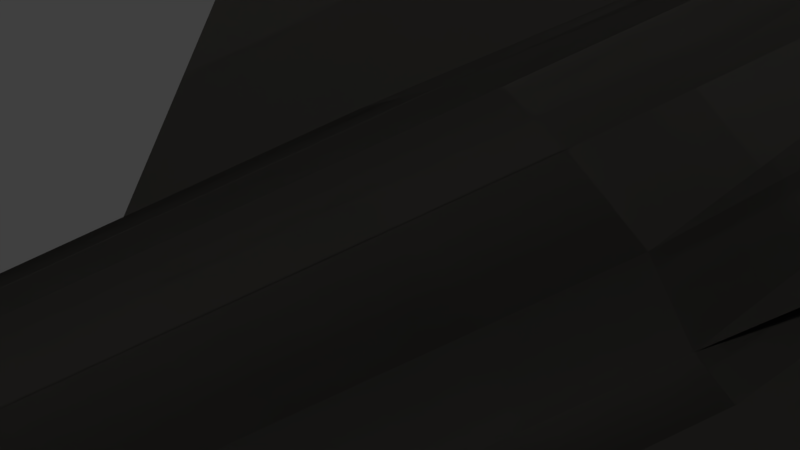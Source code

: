 # Source: SR-71.blend  (saved by Blender 2.80.39; exported with 4.5.12 LTS)
import bpy
from mathutils import Matrix  # noqa: F401  (used for matrix-valued properties, if any)

bpy.ops.wm.read_factory_settings(use_empty=True)
scene = bpy.context.scene
scene.name = 'Scene'

# ---- collections
col_collection_1 = bpy.data.collections.new('Collection 1'); scene.collection.children.link(col_collection_1)
col_collection_11 = bpy.data.collections.new('Collection 11'); scene.collection.children.link(col_collection_11)
col_collection_20 = bpy.data.collections.new('Collection 20'); scene.collection.children.link(col_collection_20)

# ---- materials (node trees are filled in below, after node groups)
mat_material_001 = bpy.data.materials.new('Material.001')
mat_material_001.alpha_threshold = 0.0
mat_material_001.use_transparent_shadow = False
mat_material_001.diffuse_color = (1.0, 1.0, 1.0, 1.0)
mat_material_001.roughness = 0.5
mat_material_001.specular_intensity = 0.0
mat_black = bpy.data.materials.new('Black')
mat_black.alpha_threshold = 0.0
mat_black.use_transparent_shadow = False
mat_black.diffuse_color = (0.07324, 0.07324, 0.07324, 1.0)
mat_black.roughness = 0.5
mat_black.specular_intensity = 0.0
mat_window = bpy.data.materials.new('window')
mat_window.alpha_threshold = 0.0
mat_window.use_transparent_shadow = False
mat_window.diffuse_color = (0.518, 0.9599, 1.0, 1.0)
mat_window.roughness = 0.5
mat_engine = bpy.data.materials.new('engine')
mat_engine.alpha_threshold = 0.0
mat_engine.use_transparent_shadow = False
mat_engine.diffuse_color = (0.5489, 0.1185, 0.0, 1.0)
mat_engine.roughness = 0.5
mat_exaust = bpy.data.materials.new('exaust')
mat_exaust.alpha_threshold = 0.0
mat_exaust.use_transparent_shadow = False
mat_exaust.diffuse_color = (1.0, 0.2239, 0.03311, 1.0)
mat_exaust.specular_color = (1.0, 0.0, 0.0)
mat_exaust.roughness = 0.5
mat_exaust.specular_intensity = 1.0

# ---- material node trees

# ---- world
world_world = bpy.data.worlds.new('World'); scene.world = world_world
world_world.color = (0.05088, 0.05088, 0.05088)
world_world.use_sun_shadow = False
world_world.sun_shadow_jitter_overblur = 0.0
world_world.cycles.sampling_method = 'MANUAL'

# ---- cameras
cam_camera = bpy.data.cameras.new('Camera')
cam_camera.type = 'ORTHO'
cam_camera.clip_end = 100.0
cam_camera.lens = 35.0
cam_camera.sensor_width = 32.0
cam_camera.sensor_height = 18.0
cam_camera.ortho_scale = 1.104
cam_camera.shift_x = -0.292
cam_camera.shift_y = 0.084
cam_camera.dof.focus_distance = 0.0
cam_camera.dof.aperture_fstop = 128.0

# ---- lights
light_lamp = bpy.data.lights.new('Lamp', 'SUN')
light_lamp.color = (0.9699, 0.905, 0.7982)
light_lamp.transmission_factor = 0.0
light_lamp.cutoff_distance = 30.0
light_lamp.angle = 0.1993
light_lamp.energy = 0.58
light_lamp.shadow_buffer_clip_start = 1.001
light_lamp.shadow_soft_size = 0.1
light_lamp.shadow_cascade_max_distance = 1000.0

# ---- meshes
me_plane_001 = bpy.data.meshes.new('Plane.001')
me_plane_001.from_pydata([(21.06, 9.089, -5.023), (24.42, 9.089, -7.176), (12.0, -87.09, 3.381), (24.42, -87.09, -7.176), (12.79, -87.09, -10.75), (5.29, 9.089, 7.39), (15.72, 9.089, -1.711), (21.06, -87.09, -5.023), (15.72, -87.09, -1.711), (12.79, 9.089, -10.75), (12.0, 9.089, 3.381), (5.29, -87.09, 7.39), (11.61, 57.38, -5.023), (22.07, 57.38, -7.176), (4.268, 57.38, 7.39), (15.76, 57.38, -3.13), (15.66, 57.38, -10.75), (7.966, 57.38, 3.381), (8.899, 91.01, -5.023), (18.92, 91.01, -7.176), (3.647, 91.01, 7.39), (13.76, 91.01, -3.11), (14.04, 91.01, -10.75), (6.458, 91.01, 3.381), (8.899, 167.5, -5.023), (18.92, 167.5, -7.176), (3.647, 167.5, 5.816), (13.76, 167.5, -3.11), (14.04, 167.5, -10.75), (6.458, 167.5, 3.381), (5.29, -94.88, 8.838), (5.29, -130.6, 7.404), (7.105, -139.9, 1.779), (13.59, -139.9, -4.681), (18.2, -139.9, -7.032), (11.78, -139.9, -11.1), (18.07, -139.9, -8.56), (9.831, -139.9, -2.11), (-11.42, -14.95, -3.83), (-9.684, -14.87, -3.83), (-49.83, 39.02, -4.357), (-49.83, 190.4, -4.981), (-11.42, -11.21, -7.415), (-9.684, -11.14, -7.415), (-49.83, 42.75, -7.942), (-49.83, 194.1, -8.566), (-64.67, 97.84, 8.626), (-56.35, 36.05, 1.772), (-69.09, 99.19, 1.086), (-51.38, 36.37, -0.01063), (-67.55, 100.7, -7.489), (-48.73, 37.18, -4.523), (-60.78, 101.7, -13.09), (-49.65, 38.1, -9.655), (-51.93, 101.7, -13.09), (-53.71, 38.7, -13.0), (-45.16, 100.7, -7.489), (-59.0, 38.7, -13.0), (-43.62, 99.19, 1.086), (-63.06, 38.1, -9.655), (-48.04, 97.84, 8.626), (-63.98, 37.18, -4.523), (-56.35, 97.31, 11.6), (-61.33, 36.37, -0.01063), (-64.67, 175.7, 11.62), (-69.09, 175.8, 3.964), (-67.55, 176.0, -4.746), (-60.78, 176.1, -10.43), (-51.93, 176.1, -10.43), (-45.16, 176.0, -4.746), (-43.62, 175.8, 3.964), (-48.04, 175.7, 11.62), (-56.35, 175.6, 14.65), (-62.63, 190.2, 9.191), (-65.96, 190.3, 3.413), (-64.8, 190.5, -3.158), (-59.69, 190.5, -7.447), (-53.02, 190.5, -7.447), (-47.91, 190.5, -3.158), (-46.75, 190.3, 3.413), (-50.08, 190.2, 9.191), (-56.35, 190.2, 11.47), (-48.61, 163.2, 3.084), (-49.54, 163.3, -2.214), (-56.7, 39.19, 1.472), (-53.66, 163.4, -5.672), (-50.85, 39.87, -1.837), (-59.05, 163.4, -5.672), (-50.85, 41.23, -8.456), (-63.17, 163.3, -2.214), (-56.7, 41.9, -11.77), (-53.74, 17.62, -6.421), (-62.55, 41.23, -8.456), (-64.1, 163.2, 3.084), (-62.55, 39.87, -1.837), (-61.41, 163.1, 7.744), (-51.3, 163.1, 7.744), (-56.35, 163.1, 9.584), (-61.93, 174.4, -4.981), (-61.93, 178.2, -8.566), (-72.06, 184.7, -4.981), (-72.06, 188.5, -8.566), (-107.3, 173.0, -4.981), (-107.3, 176.8, -8.566), (-78.83, 110.1, -4.981), (-80.53, 108.4, -8.566), (-61.05, 43.14, -4.981), (-63.26, 41.13, -8.566), (-59.15, 138.5, 11.37), (-59.15, 188.2, 14.72), (-50.15, 167.4, 45.4), (-50.15, 189.4, 44.88), (-56.66, 130.5, 11.37), (-56.66, 188.2, 14.72), (-49.35, 159.4, 45.4), (-49.35, 189.4, 44.88), (-59.15, 195.6, 18.76), (-56.66, 195.6, 18.76), (-21.06, 9.089, -5.023), (-24.42, 9.089, -7.176), (-12.0, -87.09, 3.381), (-24.42, -87.09, -7.176), (-12.79, -87.09, -10.75), (-5.29, 9.089, 7.39), (-15.72, 9.089, -1.711), (-21.06, -87.09, -5.023), (-15.72, -87.09, -1.711), (-12.79, 9.089, -10.75), (-12.0, 9.089, 3.381), (-5.29, -87.09, 7.39), (-11.61, 57.38, -5.023), (-22.07, 57.38, -7.176), (-4.268, 57.38, 7.39), (-15.76, 57.38, -3.13), (-15.66, 57.38, -10.75), (-7.966, 57.38, 3.381), (-8.899, 91.01, -5.023), (-18.92, 91.01, -7.176), (-3.647, 91.01, 7.39), (-13.76, 91.01, -3.11), (-14.04, 91.01, -10.75), (-6.458, 91.01, 3.381), (-8.899, 167.5, -5.023), (-18.92, 167.5, -7.176), (-3.647, 167.5, 5.816), (-13.76, 167.5, -3.11), (-14.04, 167.5, -10.75), (-6.458, 167.5, 3.381), (-5.29, -94.88, 8.838), (-5.29, -130.6, 7.404), (-7.105, -139.9, 1.779), (-13.59, -139.9, -4.681), (-18.2, -139.9, -7.032), (-11.78, -139.9, -11.1), (-18.07, -139.9, -8.56), (-9.831, -139.9, -2.11), (11.42, -14.95, -3.83), (9.684, -14.87, -3.83), (49.83, 39.02, -4.357), (49.83, 190.4, -4.981), (11.42, -11.21, -7.415), (9.684, -11.14, -7.415), (49.83, 42.75, -7.942), (49.83, 194.1, -8.566), (64.67, 97.84, 8.626), (56.35, 36.05, 1.772), (69.09, 99.19, 1.086), (51.38, 36.37, -0.01063), (67.55, 100.7, -7.489), (48.73, 37.18, -4.523), (60.78, 101.7, -13.09), (49.65, 38.1, -9.655), (51.93, 101.7, -13.09), (53.71, 38.7, -13.0), (45.16, 100.7, -7.489), (59.0, 38.7, -13.0), (43.62, 99.19, 1.086), (63.06, 38.1, -9.655), (48.04, 97.84, 8.626), (63.98, 37.18, -4.523), (56.35, 97.31, 11.6), (61.33, 36.37, -0.01063), (64.67, 175.7, 11.62), (69.09, 175.8, 3.964), (67.55, 176.0, -4.746), (60.78, 176.1, -10.43), (51.93, 176.1, -10.43), (45.16, 176.0, -4.746), (43.62, 175.8, 3.964), (48.04, 175.7, 11.62), (56.35, 175.6, 14.65), (62.63, 190.2, 9.191), (65.96, 190.3, 3.413), (64.8, 190.5, -3.158), (59.69, 190.5, -7.447), (53.02, 190.5, -7.447), (47.91, 190.5, -3.158), (46.75, 190.3, 3.413), (50.08, 190.2, 9.191), (56.35, 190.2, 11.47), (48.61, 163.2, 3.084), (49.54, 163.3, -2.214), (56.7, 39.19, 1.472), (53.66, 163.4, -5.672), (50.85, 39.87, -1.837), (59.05, 163.4, -5.672), (50.85, 41.23, -8.456), (63.17, 163.3, -2.214), (56.7, 41.9, -11.77), (53.74, 17.62, -6.421), (62.55, 41.23, -8.456), (64.1, 163.2, 3.084), (62.55, 39.87, -1.837), (61.41, 163.1, 7.744), (51.3, 163.1, 7.744), (56.35, 163.1, 9.584), (61.93, 174.4, -4.981), (61.93, 178.2, -8.566), (72.06, 184.7, -4.981), (72.06, 188.5, -8.566), (107.3, 173.0, -4.981), (107.3, 176.8, -8.566), (78.83, 110.1, -4.981), (80.53, 108.4, -8.566), (61.05, 43.14, -4.981), (63.26, 41.13, -8.566), (59.15, 138.5, 11.37), (59.15, 188.2, 14.72), (50.15, 167.4, 45.4), (50.15, 189.4, 44.88), (56.66, 130.5, 11.37), (56.66, 188.2, 14.72), (49.35, 159.4, 45.4), (49.35, 189.4, 44.88), (59.15, 195.6, 18.76), (56.66, 195.6, 18.76), (-56.68, 237.9, 3.253), (-56.68, 179.6, 9.506), (-55.45, 237.9, 2.803), (-51.43, 179.6, 7.593), (-54.79, 237.9, 1.664), (-48.63, 179.6, 2.75), (-55.02, 237.9, 0.3681), (-49.6, 179.6, -2.758), (-56.02, 237.9, -0.4775), (-53.89, 179.6, -6.353), (-57.34, 237.9, -0.4775), (-59.48, 179.6, -6.353), (-58.35, 237.9, 0.3681), (-63.76, 179.6, -2.758), (-58.58, 237.9, 1.664), (-64.73, 179.6, 2.75), (-57.92, 237.9, 2.803), (-61.94, 179.6, 7.593), (-21.06, 9.089, -5.023), (-24.42, 9.089, -7.176), (-12.0, -87.09, 3.381), (-24.42, -87.09, -7.176), (-12.79, -87.09, -10.75), (-5.29, 9.089, 7.39), (-15.72, 9.089, -1.711), (-21.06, -87.09, -5.023), (-15.72, -87.09, -1.711), (-12.79, 9.089, -10.75), (-12.0, 9.089, 3.381), (-5.29, -87.09, 7.39), (-11.61, 57.38, -5.023), (-22.07, 57.38, -7.176), (-4.268, 57.38, 7.39), (-15.76, 57.38, -3.13), (-15.66, 57.38, -10.75), (-7.966, 57.38, 3.381), (-8.899, 91.01, -5.023), (-18.92, 91.01, -7.176), (-3.647, 91.01, 7.39), (-13.76, 91.01, -3.11), (-14.04, 91.01, -10.75), (-6.458, 91.01, 3.381), (-8.899, 167.5, -5.023), (-18.92, 167.5, -7.176), (-3.647, 167.5, 5.816), (-13.76, 167.5, -3.11), (-14.04, 167.5, -10.75), (-6.458, 167.5, 3.381), (-5.29, -94.88, 8.838), (-5.29, -130.6, 7.404), (-7.105, -139.9, 1.779), (-13.59, -139.9, -4.681), (-18.2, -139.9, -7.032), (-11.78, -139.9, -11.1), (-18.07, -139.9, -8.56), (-9.831, -139.9, -2.11), (11.42, -14.95, -3.83), (9.684, -14.87, -3.83), (49.83, 39.02, -4.357), (49.83, 190.4, -4.981), (11.42, -11.21, -7.415), (9.684, -11.14, -7.415), (49.83, 42.75, -7.942), (49.83, 194.1, -8.566), (64.67, 97.84, 8.626), (56.35, 36.05, 1.772), (69.09, 99.19, 1.086), (51.38, 36.37, -0.01063), (67.55, 100.7, -7.489), (48.73, 37.18, -4.523), (60.78, 101.7, -13.09), (49.65, 38.1, -9.655), (51.93, 101.7, -13.09), (53.71, 38.7, -13.0), (45.16, 100.7, -7.489), (59.0, 38.7, -13.0), (43.62, 99.19, 1.086), (63.06, 38.1, -9.655), (48.04, 97.84, 8.626), (63.98, 37.18, -4.523), (56.35, 97.31, 11.6), (61.33, 36.37, -0.01063), (64.67, 175.7, 11.62), (69.09, 175.8, 3.964), (67.55, 176.0, -4.746), (60.78, 176.1, -10.43), (51.93, 176.1, -10.43), (45.16, 176.0, -4.746), (43.62, 175.8, 3.964), (48.04, 175.7, 11.62), (56.35, 175.6, 14.65), (62.63, 190.2, 9.191), (65.96, 190.3, 3.413), (64.8, 190.5, -3.158), (59.69, 190.5, -7.447), (53.02, 190.5, -7.447), (47.91, 190.5, -3.158), (46.75, 190.3, 3.413), (50.08, 190.2, 9.191), (56.35, 190.2, 11.47), (48.61, 163.2, 3.084), (49.54, 163.3, -2.214), (56.7, 39.19, 1.472), (53.66, 163.4, -5.672), (50.85, 39.87, -1.837), (59.05, 163.4, -5.672), (50.85, 41.23, -8.456), (63.17, 163.3, -2.214), (56.7, 41.9, -11.77), (53.74, 17.62, -6.421), (62.55, 41.23, -8.456), (64.1, 163.2, 3.084), (62.55, 39.87, -1.837), (61.41, 163.1, 7.744), (51.3, 163.1, 7.744), (56.35, 163.1, 9.584), (61.93, 174.4, -4.981), (61.93, 178.2, -8.566), (72.06, 184.7, -4.981), (72.06, 188.5, -8.566), (107.3, 173.0, -4.981), (107.3, 176.8, -8.566), (78.83, 110.1, -4.981), (80.53, 108.4, -8.566), (61.05, 43.14, -4.981), (63.26, 41.13, -8.566), (59.15, 138.5, 11.37), (59.15, 188.2, 14.72), (50.15, 167.4, 45.4), (50.15, 189.4, 44.88), (56.66, 130.5, 11.37), (56.66, 188.2, 14.72), (49.35, 159.4, 45.4), (49.35, 189.4, 44.88), (59.15, 195.6, 18.76), (56.66, 195.6, 18.76), (21.06, 9.089, -5.023), (24.42, 9.089, -7.176), (12.0, -87.09, 3.381), (24.42, -87.09, -7.176), (12.79, -87.09, -10.75), (5.29, 9.089, 7.39), (15.72, 9.089, -1.711), (21.06, -87.09, -5.023), (15.72, -87.09, -1.711), (12.79, 9.089, -10.75), (12.0, 9.089, 3.381), (5.29, -87.09, 7.39), (11.61, 57.38, -5.023), (22.07, 57.38, -7.176), (4.268, 57.38, 7.39), (15.76, 57.38, -3.13), (15.66, 57.38, -10.75), (7.966, 57.38, 3.381), (8.899, 91.01, -5.023), (18.92, 91.01, -7.176), (3.647, 91.01, 7.39), (13.76, 91.01, -3.11), (14.04, 91.01, -10.75), (6.458, 91.01, 3.381), (8.899, 167.5, -5.023), (18.92, 167.5, -7.176), (3.647, 167.5, 5.816), (13.76, 167.5, -3.11), (14.04, 167.5, -10.75), (6.458, 167.5, 3.381), (5.29, -94.88, 8.838), (5.29, -130.6, 7.404), (7.105, -139.9, 1.779), (13.59, -139.9, -4.681), (18.2, -139.9, -7.032), (11.78, -139.9, -11.1), (18.07, -139.9, -8.56), (9.831, -139.9, -2.11), (-11.42, -14.95, -3.83), (-9.684, -14.87, -3.83), (-49.83, 39.02, -4.357), (-49.83, 190.4, -4.981), (-11.42, -11.21, -7.415), (-9.684, -11.14, -7.415), (-49.83, 42.75, -7.942), (-49.83, 194.1, -8.566), (-64.67, 97.84, 8.626), (-56.35, 36.05, 1.772), (-69.09, 99.19, 1.086), (-51.38, 36.37, -0.01063), (-67.55, 100.7, -7.489), (-48.73, 37.18, -4.523), (-60.78, 101.7, -13.09), (-49.65, 38.1, -9.655), (-51.93, 101.7, -13.09), (-53.71, 38.7, -13.0), (-45.16, 100.7, -7.489), (-59.0, 38.7, -13.0), (-43.62, 99.19, 1.086), (-63.06, 38.1, -9.655), (-48.04, 97.84, 8.626), (-63.98, 37.18, -4.523), (-56.35, 97.31, 11.6), (-61.33, 36.37, -0.01063), (-64.67, 175.7, 11.62), (-69.09, 175.8, 3.964), (-67.55, 176.0, -4.746), (-60.78, 176.1, -10.43), (-51.93, 176.1, -10.43), (-45.16, 176.0, -4.746), (-43.62, 175.8, 3.964), (-48.04, 175.7, 11.62), (-56.35, 175.6, 14.65), (-62.63, 190.2, 9.191), (-65.96, 190.3, 3.413), (-64.8, 190.5, -3.158), (-59.69, 190.5, -7.447), (-53.02, 190.5, -7.447), (-47.91, 190.5, -3.158), (-46.75, 190.3, 3.413), (-50.08, 190.2, 9.191), (-56.35, 190.2, 11.47), (-48.61, 163.2, 3.084), (-49.54, 163.3, -2.214), (-56.7, 39.19, 1.472), (-53.66, 163.4, -5.672), (-50.85, 39.87, -1.837), (-59.05, 163.4, -5.672), (-50.85, 41.23, -8.456), (-63.17, 163.3, -2.214), (-56.7, 41.9, -11.77), (-53.74, 17.62, -6.421), (-62.55, 41.23, -8.456), (-64.1, 163.2, 3.084), (-62.55, 39.87, -1.837), (-61.41, 163.1, 7.744), (-51.3, 163.1, 7.744), (-56.35, 163.1, 9.584), (-61.93, 174.4, -4.981), (-61.93, 178.2, -8.566), (-72.06, 184.7, -4.981), (-72.06, 188.5, -8.566), (-107.3, 173.0, -4.981), (-107.3, 176.8, -8.566), (-78.83, 110.1, -4.981), (-80.53, 108.4, -8.566), (-61.05, 43.14, -4.981), (-63.26, 41.13, -8.566), (-59.15, 138.5, 11.37), (-59.15, 188.2, 14.72), (-50.15, 167.4, 45.4), (-50.15, 189.4, 44.88), (-56.66, 130.5, 11.37), (-56.66, 188.2, 14.72), (-49.35, 159.4, 45.4), (-49.35, 189.4, 44.88), (-59.15, 195.6, 18.76), (-56.66, 195.6, 18.76), (56.68, 237.9, 3.253), (56.68, 179.6, 9.506), (55.45, 237.9, 2.803), (51.43, 179.6, 7.593), (54.79, 237.9, 1.664), (48.63, 179.6, 2.75), (55.02, 237.9, 0.3681), (49.6, 179.6, -2.758), (56.02, 237.9, -0.4775), (53.89, 179.6, -6.353), (57.34, 237.9, -0.4775), (59.48, 179.6, -6.353), (58.35, 237.9, 0.3681), (63.76, 179.6, -2.758), (58.58, 237.9, 1.664), (64.73, 179.6, 2.75), (57.92, 237.9, 2.803), (61.94, 179.6, 7.593), (-21.06, 9.089, -5.023), (-24.42, 9.089, -7.176), (-12.0, -87.09, 3.381), (-24.42, -87.09, -7.176), (-12.79, -87.09, -10.75), (-5.29, 9.089, 7.39), (-15.72, 9.089, -1.711), (-21.06, -87.09, -5.023), (-15.72, -87.09, -1.711), (-12.79, 9.089, -10.75), (-12.0, 9.089, 3.381), (-5.29, -87.09, 7.39), (-11.61, 57.38, -5.023), (-22.07, 57.38, -7.176), (-4.268, 57.38, 7.39), (-15.76, 57.38, -3.13), (-15.66, 57.38, -10.75), (-7.966, 57.38, 3.381), (-8.899, 91.01, -5.023), (-18.92, 91.01, -7.176), (-3.647, 91.01, 7.39), (-13.76, 91.01, -3.11), (-14.04, 91.01, -10.75), (-6.458, 91.01, 3.381), (-8.899, 167.5, -5.023), (-18.92, 167.5, -7.176), (-3.647, 167.5, 5.816), (-13.76, 167.5, -3.11), (-14.04, 167.5, -10.75), (-6.458, 167.5, 3.381), (-5.29, -94.88, 8.838), (-5.29, -130.6, 7.404), (-7.105, -139.9, 1.779), (-13.59, -139.9, -4.681), (-18.2, -139.9, -7.032), (-11.78, -139.9, -11.1), (-18.07, -139.9, -8.56), (-9.831, -139.9, -2.11), (11.42, -14.95, -3.83), (9.684, -14.87, -3.83), (49.83, 39.02, -4.357), (49.83, 190.4, -4.981), (11.42, -11.21, -7.415), (9.684, -11.14, -7.415), (49.83, 42.75, -7.942), (49.83, 194.1, -8.566), (64.67, 97.84, 8.626), (56.35, 36.05, 1.772), (69.09, 99.19, 1.086), (51.38, 36.37, -0.01063), (67.55, 100.7, -7.489), (48.73, 37.18, -4.523), (60.78, 101.7, -13.09), (49.65, 38.1, -9.655), (51.93, 101.7, -13.09), (53.71, 38.7, -13.0), (45.16, 100.7, -7.489), (59.0, 38.7, -13.0), (43.62, 99.19, 1.086), (63.06, 38.1, -9.655), (48.04, 97.84, 8.626), (63.98, 37.18, -4.523), (56.35, 97.31, 11.6), (61.33, 36.37, -0.01063), (64.67, 175.7, 11.62), (69.09, 175.8, 3.964), (67.55, 176.0, -4.746), (60.78, 176.1, -10.43), (51.93, 176.1, -10.43), (45.16, 176.0, -4.746), (43.62, 175.8, 3.964), (48.04, 175.7, 11.62), (56.35, 175.6, 14.65), (62.63, 190.2, 9.191), (65.96, 190.3, 3.413), (64.8, 190.5, -3.158), (59.69, 190.5, -7.447), (53.02, 190.5, -7.447), (47.91, 190.5, -3.158), (46.75, 190.3, 3.413), (50.08, 190.2, 9.191), (56.35, 190.2, 11.47), (48.61, 163.2, 3.084), (49.54, 163.3, -2.214), (56.7, 39.19, 1.472), (53.66, 163.4, -5.672), (50.85, 39.87, -1.837), (59.05, 163.4, -5.672), (50.85, 41.23, -8.456), (63.17, 163.3, -2.214), (56.7, 41.9, -11.77), (53.74, 17.62, -6.421), (62.55, 41.23, -8.456), (64.1, 163.2, 3.084), (62.55, 39.87, -1.837), (61.41, 163.1, 7.744), (51.3, 163.1, 7.744), (56.35, 163.1, 9.584), (61.93, 174.4, -4.981), (61.93, 178.2, -8.566), (72.06, 184.7, -4.981), (72.06, 188.5, -8.566), (107.3, 173.0, -4.981), (107.3, 176.8, -8.566), (78.83, 110.1, -4.981), (80.53, 108.4, -8.566), (61.05, 43.14, -4.981), (63.26, 41.13, -8.566), (59.15, 138.5, 11.37), (59.15, 188.2, 14.72), (50.15, 167.4, 45.4), (50.15, 189.4, 44.88), (56.66, 130.5, 11.37), (56.66, 188.2, 14.72), (49.35, 159.4, 45.4), (49.35, 189.4, 44.88), (59.15, 195.6, 18.76), (56.66, 195.6, 18.76), (21.06, 9.089, -5.023), (24.42, 9.089, -7.176), (12.0, -87.09, 3.381), (24.42, -87.09, -7.176), (12.79, -87.09, -10.75), (5.29, 9.089, 7.39), (15.72, 9.089, -1.711), (21.06, -87.09, -5.023), (15.72, -87.09, -1.711), (12.79, 9.089, -10.75), (12.0, 9.089, 3.381), (5.29, -87.09, 7.39), (11.61, 57.38, -5.023), (22.07, 57.38, -7.176), (4.268, 57.38, 7.39), (15.76, 57.38, -3.13), (15.66, 57.38, -10.75), (7.966, 57.38, 3.381), (8.899, 91.01, -5.023), (18.92, 91.01, -7.176), (3.647, 91.01, 7.39), (13.76, 91.01, -3.11), (14.04, 91.01, -10.75), (6.458, 91.01, 3.381), (8.899, 167.5, -5.023), (18.92, 167.5, -7.176), (3.647, 167.5, 5.816), (13.76, 167.5, -3.11), (14.04, 167.5, -10.75), (6.458, 167.5, 3.381), (5.29, -94.88, 8.838), (5.29, -130.6, 7.404), (7.105, -139.9, 1.779), (13.59, -139.9, -4.681), (18.2, -139.9, -7.032), (11.78, -139.9, -11.1), (18.07, -139.9, -8.56), (9.831, -139.9, -2.11), (-11.42, -14.95, -3.83), (-9.684, -14.87, -3.83), (-49.83, 39.02, -4.357), (-49.83, 190.4, -4.981), (-11.42, -11.21, -7.415), (-9.684, -11.14, -7.415), (-49.83, 42.75, -7.942), (-49.83, 194.1, -8.566), (-64.67, 97.84, 8.626), (-56.35, 36.05, 1.772), (-69.09, 99.19, 1.086), (-51.38, 36.37, -0.01063), (-67.55, 100.7, -7.489), (-48.73, 37.18, -4.523), (-60.78, 101.7, -13.09), (-49.65, 38.1, -9.655), (-51.93, 101.7, -13.09), (-53.71, 38.7, -13.0), (-45.16, 100.7, -7.489), (-59.0, 38.7, -13.0), (-43.62, 99.19, 1.086), (-63.06, 38.1, -9.655), (-48.04, 97.84, 8.626), (-63.98, 37.18, -4.523), (-56.35, 97.31, 11.6), (-61.33, 36.37, -0.01063), (-64.67, 175.7, 11.62), (-69.09, 175.8, 3.964), (-67.55, 176.0, -4.746), (-60.78, 176.1, -10.43), (-51.93, 176.1, -10.43), (-45.16, 176.0, -4.746), (-43.62, 175.8, 3.964), (-48.04, 175.7, 11.62), (-56.35, 175.6, 14.65), (-62.63, 190.2, 9.191), (-65.96, 190.3, 3.413), (-64.8, 190.5, -3.158), (-59.69, 190.5, -7.447), (-53.02, 190.5, -7.447), (-47.91, 190.5, -3.158), (-46.75, 190.3, 3.413), (-50.08, 190.2, 9.191), (-56.35, 190.2, 11.47), (-48.61, 163.2, 3.084), (-49.54, 163.3, -2.214), (-56.7, 39.19, 1.472), (-53.66, 163.4, -5.672), (-50.85, 39.87, -1.837), (-59.05, 163.4, -5.672), (-50.85, 41.23, -8.456), (-63.17, 163.3, -2.214), (-56.7, 41.9, -11.77), (-53.74, 17.62, -6.421), (-62.55, 41.23, -8.456), (-64.1, 163.2, 3.084), (-62.55, 39.87, -1.837), (-61.41, 163.1, 7.744), (-51.3, 163.1, 7.744), (-56.35, 163.1, 9.584), (-61.93, 174.4, -4.981), (-61.93, 178.2, -8.566), (-72.06, 184.7, -4.981), (-72.06, 188.5, -8.566), (-107.3, 173.0, -4.981), (-107.3, 176.8, -8.566), (-78.83, 110.1, -4.981), (-80.53, 108.4, -8.566), (-61.05, 43.14, -4.981), (-63.26, 41.13, -8.566), (-59.15, 138.5, 11.37), (-59.15, 188.2, 14.72), (-50.15, 167.4, 45.4), (-50.15, 189.4, 44.88), (-56.66, 130.5, 11.37), (-56.66, 188.2, 14.72), (-49.35, 159.4, 45.4), (-49.35, 189.4, 44.88), (-59.15, 195.6, 18.76), (-56.66, 195.6, 18.76), (56.68, 237.9, 3.253), (56.68, 179.6, 9.506), (55.45, 237.9, 2.803), (51.43, 179.6, 7.593), (54.79, 237.9, 1.664), (48.63, 179.6, 2.75), (55.02, 237.9, 0.3681), (49.6, 179.6, -2.758), (56.02, 237.9, -0.4775), (53.89, 179.6, -6.353), (57.34, 237.9, -0.4775), (59.48, 179.6, -6.353), (58.35, 237.9, 0.3681), (63.76, 179.6, -2.758), (58.58, 237.9, 1.664), (64.73, 179.6, 2.75), (57.92, 237.9, 2.803), (61.94, 179.6, 7.593), (21.06, 9.089, -5.023), (24.42, 9.089, -7.176), (12.0, -87.09, 3.381), (24.42, -87.09, -7.176), (12.79, -87.09, -10.75), (5.29, 9.089, 7.39), (15.72, 9.089, -1.711), (21.06, -87.09, -5.023), (15.72, -87.09, -1.711), (12.79, 9.089, -10.75), (12.0, 9.089, 3.381), (5.29, -87.09, 7.39), (11.61, 57.38, -5.023), (22.07, 57.38, -7.176), (4.268, 57.38, 7.39), (15.76, 57.38, -3.13), (15.66, 57.38, -10.75), (7.966, 57.38, 3.381), (8.899, 91.01, -5.023), (18.92, 91.01, -7.176), (3.647, 91.01, 7.39), (13.76, 91.01, -3.11), (14.04, 91.01, -10.75), (6.458, 91.01, 3.381), (8.899, 167.5, -5.023), (18.92, 167.5, -7.176), (3.647, 167.5, 5.816), (13.76, 167.5, -3.11), (14.04, 167.5, -10.75), (6.458, 167.5, 3.381), (5.29, -94.88, 8.838), (5.29, -130.6, 7.404), (7.105, -139.9, 1.779), (13.59, -139.9, -4.681), (18.2, -139.9, -7.032), (11.78, -139.9, -11.1), (18.07, -139.9, -8.56), (9.831, -139.9, -2.11), (-11.42, -14.95, -3.83), (-9.684, -14.87, -3.83), (-49.83, 39.02, -4.357), (-49.83, 190.4, -4.981), (-11.42, -11.21, -7.415), (-9.684, -11.14, -7.415), (-49.83, 42.75, -7.942), (-49.83, 194.1, -8.566), (-64.67, 97.84, 8.626), (-56.35, 36.05, 1.772), (-69.09, 99.19, 1.086), (-51.38, 36.37, -0.01063), (-67.55, 100.7, -7.489), (-48.73, 37.18, -4.523), (-60.78, 101.7, -13.09), (-49.65, 38.1, -9.655), (-51.93, 101.7, -13.09), (-53.71, 38.7, -13.0), (-45.16, 100.7, -7.489), (-59.0, 38.7, -13.0), (-43.62, 99.19, 1.086), (-63.06, 38.1, -9.655), (-48.04, 97.84, 8.626), (-63.98, 37.18, -4.523), (-56.35, 97.31, 11.6), (-61.33, 36.37, -0.01063), (-64.67, 175.7, 11.62), (-69.09, 175.8, 3.964), (-67.55, 176.0, -4.746), (-60.78, 176.1, -10.43), (-51.93, 176.1, -10.43), (-45.16, 176.0, -4.746), (-43.62, 175.8, 3.964), (-48.04, 175.7, 11.62), (-56.35, 175.6, 14.65), (-62.63, 190.2, 9.191), (-65.96, 190.3, 3.413), (-64.8, 190.5, -3.158), (-59.69, 190.5, -7.447), (-53.02, 190.5, -7.447), (-47.91, 190.5, -3.158), (-46.75, 190.3, 3.413), (-50.08, 190.2, 9.191), (-56.35, 190.2, 11.47), (-48.61, 163.2, 3.084), (-49.54, 163.3, -2.214), (-56.7, 39.19, 1.472), (-53.66, 163.4, -5.672), (-50.85, 39.87, -1.837), (-59.05, 163.4, -5.672), (-50.85, 41.23, -8.456), (-63.17, 163.3, -2.214), (-56.7, 41.9, -11.77), (-53.74, 17.62, -6.421), (-62.55, 41.23, -8.456), (-64.1, 163.2, 3.084), (-62.55, 39.87, -1.837), (-61.41, 163.1, 7.744), (-51.3, 163.1, 7.744), (-56.35, 163.1, 9.584), (-61.93, 174.4, -4.981), (-61.93, 178.2, -8.566), (-72.06, 184.7, -4.981), (-72.06, 188.5, -8.566), (-107.3, 173.0, -4.981), (-107.3, 176.8, -8.566), (-78.83, 110.1, -4.981), (-80.53, 108.4, -8.566), (-61.05, 43.14, -4.981), (-63.26, 41.13, -8.566), (-59.15, 138.5, 11.37), (-59.15, 188.2, 14.72), (-50.15, 167.4, 45.4), (-50.15, 189.4, 44.88), (-56.66, 130.5, 11.37), (-56.66, 188.2, 14.72), (-49.35, 159.4, 45.4), (-49.35, 189.4, 44.88), (-59.15, 195.6, 18.76), (-56.66, 195.6, 18.76), (-21.06, 9.089, -5.023), (-24.42, 9.089, -7.176), (-2.444e-07, 9.089, -12.24), (-12.0, -87.09, 3.381), (-24.42, -87.09, -7.176), (-12.79, -87.09, -10.75), (-5.29, 9.089, 7.39), (-2.444e-07, 9.089, 9.46), (-15.72, 9.089, -1.711), (-21.06, -87.09, -5.023), (-15.72, -87.09, -1.711), (-12.79, 9.089, -10.75), (-12.0, 9.089, 3.381), (-2.444e-07, -87.09, 9.46), (-5.29, -87.09, 7.39), (-2.444e-07, -87.09, -12.24), (-11.61, 57.38, -5.023), (-22.07, 57.38, -7.176), (-2.444e-07, 57.38, -12.24), (-4.268, 57.38, 7.39), (-2.444e-07, 57.38, 9.46), (-15.76, 57.38, -3.13), (-15.66, 57.38, -10.75), (-7.966, 57.38, 3.381), (-8.899, 91.01, -5.023), (-18.92, 91.01, -7.176), (-2.444e-07, 91.01, -12.24), (-3.647, 91.01, 7.39), (-2.444e-07, 91.01, 9.46), (-13.76, 91.01, -3.11), (-14.04, 91.01, -10.75), (-6.458, 91.01, 3.381), (-8.899, 167.5, -5.023), (-18.92, 167.5, -7.176), (-2.444e-07, 167.5, -12.24), (-3.647, 167.5, 5.816), (-2.444e-07, 167.5, 7.886), (-13.76, 167.5, -3.11), (-14.04, 167.5, -10.75), (-6.458, 167.5, 3.381), (-2.444e-07, 226.1, -3.051), (-5.29, -94.88, 8.838), (-2.444e-07, -94.88, 11.05), (-5.29, -130.6, 7.404), (-2.444e-07, -130.6, 9.493), (-7.105, -139.9, 1.779), (-2.444e-07, -139.9, 3.249), (-13.59, -139.9, -4.681), (-18.2, -139.9, -7.032), (-11.78, -139.9, -11.1), (-18.07, -139.9, -8.56), (-9.831, -139.9, -2.11), (-2.444e-07, -139.9, -12.16), (-2.444e-07, -191.5, -6.448), (11.42, -14.95, -3.83), (9.684, -14.87, -3.83), (49.83, 39.02, -4.357), (-2.444e-07, 201.2, -1.816), (49.83, 190.4, -4.981), (11.42, -11.21, -7.415), (9.684, -11.14, -7.415), (49.83, 42.75, -7.942), (-2.444e-07, 204.9, -5.401), (49.83, 194.1, -8.566), (64.67, 97.84, 8.626), (56.35, 36.05, 1.772), (69.09, 99.19, 1.086), (51.38, 36.37, -0.01063), (67.55, 100.7, -7.489), (48.73, 37.18, -4.523), (60.78, 101.7, -13.09), (49.65, 38.1, -9.655), (51.93, 101.7, -13.09), (53.71, 38.7, -13.0), (45.16, 100.7, -7.489), (59.0, 38.7, -13.0), (43.62, 99.19, 1.086), (63.06, 38.1, -9.655), (48.04, 97.84, 8.626), (63.98, 37.18, -4.523), (56.35, 97.31, 11.6), (61.33, 36.37, -0.01063), (64.67, 175.7, 11.62), (69.09, 175.8, 3.964), (67.55, 176.0, -4.746), (60.78, 176.1, -10.43), (51.93, 176.1, -10.43), (45.16, 176.0, -4.746), (43.62, 175.8, 3.964), (48.04, 175.7, 11.62), (56.35, 175.6, 14.65), (62.63, 190.2, 9.191), (65.96, 190.3, 3.413), (64.8, 190.5, -3.158), (59.69, 190.5, -7.447), (53.02, 190.5, -7.447), (47.91, 190.5, -3.158), (46.75, 190.3, 3.413), (50.08, 190.2, 9.191), (56.35, 190.2, 11.47), (48.61, 163.2, 3.084), (49.54, 163.3, -2.214), (56.7, 39.19, 1.472), (53.66, 163.4, -5.672), (50.85, 39.87, -1.837), (59.05, 163.4, -5.672), (50.85, 41.23, -8.456), (63.17, 163.3, -2.214), (56.7, 41.9, -11.77), (53.74, 17.62, -6.421), (62.55, 41.23, -8.456), (64.1, 163.2, 3.084), (62.55, 39.87, -1.837), (61.41, 163.1, 7.744), (51.3, 163.1, 7.744), (56.35, 163.1, 9.584), (61.93, 174.4, -4.981), (61.93, 178.2, -8.566), (72.06, 184.7, -4.981), (72.06, 188.5, -8.566), (107.3, 173.0, -4.981), (107.3, 176.8, -8.566), (78.83, 110.1, -4.981), (80.53, 108.4, -8.566), (61.05, 43.14, -4.981), (63.26, 41.13, -8.566), (59.15, 138.5, 11.37), (59.15, 188.2, 14.72), (50.15, 167.4, 45.4), (50.15, 189.4, 44.88), (56.66, 130.5, 11.37), (56.66, 188.2, 14.72), (49.35, 159.4, 45.4), (49.35, 189.4, 44.88), (59.15, 195.6, 18.76), (56.66, 195.6, 18.76), (-56.68, 237.9, 3.253), (-56.68, 179.6, 9.506), (-55.45, 237.9, 2.803), (-51.43, 179.6, 7.593), (-54.79, 237.9, 1.664), (-48.63, 179.6, 2.75), (-55.02, 237.9, 0.3681), (-49.6, 179.6, -2.758), (-56.02, 237.9, -0.4775), (-53.89, 179.6, -6.353), (-57.34, 237.9, -0.4775), (-59.48, 179.6, -6.353), (-58.35, 237.9, 0.3681), (-63.76, 179.6, -2.758), (-58.58, 237.9, 1.664), (-64.73, 179.6, 2.75), (-57.92, 237.9, 2.803), (-61.94, 179.6, 7.593)], [], [(10, 2, 8, 6), (0, 7, 3, 1), (887, 893, 11, 5), (1, 3, 4, 9), (5, 11, 2, 10), (9, 4, 895, 882), (6, 8, 7, 0), (6, 15, 17, 10), (1, 13, 12, 0), (5, 14, 900, 887), (9, 16, 13, 1), (10, 17, 14, 5), (882, 898, 16, 9), (0, 12, 15, 6), (17, 23, 20, 14), (898, 906, 22, 16), (12, 18, 21, 15), (16, 22, 19, 13), (15, 21, 23, 17), (13, 19, 18, 12), (14, 20, 908, 900), (20, 23, 29, 26), (22, 906, 914, 28), (21, 18, 24, 27), (19, 22, 28, 25), (23, 21, 27, 29), (18, 19, 25, 24), (908, 20, 26, 916), (27, 24, 920), (25, 28, 920), (29, 27, 920), (24, 25, 920), (916, 26, 920), (26, 29, 920), (28, 914, 920), (11, 893, 922, 30), (30, 922, 924, 31), (31, 924, 926, 32), (37, 32, 933), (932, 35, 933), (35, 36, 933), (36, 34, 933), (33, 37, 933), (32, 926, 933), (34, 33, 933), (2, 11, 32), (11, 30, 31, 32), (8, 2, 32, 37), (7, 8, 37, 33), (33, 34, 7), (7, 34, 3), (34, 36, 3), (895, 4, 35, 932), (4, 3, 36, 35), (38, 39, 937, 40), (40, 937, 41), (42, 44, 942, 43), (44, 45, 942), (39, 43, 942, 937), (40, 44, 42, 38), (937, 942, 45, 41), (38, 42, 43, 39), (41, 45, 44, 40), (55, 54, 56, 53), (59, 50, 52, 57), (61, 48, 50, 59), (63, 46, 48, 61), (47, 62, 46, 63), (51, 58, 60, 49), (53, 56, 58, 51), (49, 47, 63, 61, 59, 57, 55, 53, 51), (48, 65, 66, 50), (57, 52, 54, 55), (49, 60, 62, 47), (68, 77, 78, 69), (58, 70, 71, 60), (62, 72, 64, 46), (54, 68, 69, 56), (50, 66, 67, 52), (46, 64, 65, 48), (60, 71, 72, 62), (56, 69, 70, 58), (52, 67, 68, 54), (77, 76, 87, 85), (65, 74, 75, 66), (69, 78, 79, 70), (66, 75, 76, 67), (72, 81, 73, 64), (70, 79, 80, 71), (67, 76, 77, 68), (64, 73, 74, 65), (71, 80, 81, 72), (79, 78, 83, 82), (84, 91, 86), (75, 74, 93, 89), (86, 91, 88), (80, 79, 82, 96), (78, 77, 85, 83), (88, 91, 90), (73, 81, 97, 95), (81, 80, 96, 97), (90, 91, 92), (74, 73, 95, 93), (96, 82, 83, 85, 87, 89, 93, 95, 97), (92, 91, 94), (76, 75, 89, 87), (94, 91, 84), (108, 110, 111, 109), (98, 99, 101, 100), (100, 101, 103, 102), (102, 103, 105, 104), (104, 105, 107, 106), (100, 102, 104, 106, 98), (99, 107, 105, 103, 101), (112, 113, 115, 114), (111, 110, 114, 115), (108, 109, 113, 112), (113, 117, 115), (110, 108, 112, 114), (111, 116, 109), (113, 109, 116, 117), (115, 117, 116, 111), (128, 124, 126, 120), (118, 119, 121, 125), (887, 123, 129, 893), (119, 127, 122, 121), (123, 128, 120, 129), (127, 882, 895, 122), (124, 118, 125, 126), (124, 128, 135, 133), (119, 118, 130, 131), (123, 887, 900, 132), (127, 119, 131, 134), (128, 123, 132, 135), (882, 127, 134, 898), (118, 124, 133, 130), (135, 132, 138, 141), (898, 134, 140, 906), (130, 133, 139, 136), (134, 131, 137, 140), (133, 135, 141, 139), (131, 130, 136, 137), (132, 900, 908, 138), (138, 144, 147, 141), (140, 146, 914, 906), (139, 145, 142, 136), (137, 143, 146, 140), (141, 147, 145, 139), (136, 142, 143, 137), (908, 916, 144, 138), (145, 920, 142), (143, 920, 146), (147, 920, 145), (142, 920, 143), (916, 920, 144), (144, 920, 147), (146, 920, 914), (129, 148, 922, 893), (148, 149, 924, 922), (149, 150, 926, 924), (155, 933, 150), (932, 933, 153), (153, 933, 154), (154, 933, 152), (151, 933, 155), (150, 933, 926), (152, 933, 151), (120, 150, 129), (129, 150, 149, 148), (126, 155, 150, 120), (125, 151, 155, 126), (151, 125, 152), (125, 121, 152), (152, 121, 154), (895, 932, 153, 122), (122, 153, 154, 121), (156, 158, 937, 157), (158, 159, 937), (160, 161, 942, 162), (162, 942, 163), (157, 937, 942, 161), (158, 156, 160, 162), (937, 159, 163, 942), (156, 157, 161, 160), (159, 158, 162, 163), (173, 171, 174, 172), (177, 175, 170, 168), (179, 177, 168, 166), (181, 179, 166, 164), (165, 181, 164, 180), (169, 167, 178, 176), (171, 169, 176, 174), (167, 169, 171, 173, 175, 177, 179, 181, 165), (166, 168, 184, 183), (175, 173, 172, 170), (167, 165, 180, 178), (186, 187, 196, 195), (176, 178, 189, 188), (180, 164, 182, 190), (172, 174, 187, 186), (168, 170, 185, 184), (164, 166, 183, 182), (178, 180, 190, 189), (174, 176, 188, 187), (170, 172, 186, 185), (195, 203, 205, 194), (183, 184, 193, 192), (187, 188, 197, 196), (184, 185, 194, 193), (190, 182, 191, 199), (188, 189, 198, 197), (185, 186, 195, 194), (182, 183, 192, 191), (189, 190, 199, 198), (197, 200, 201, 196), (202, 204, 209), (193, 207, 211, 192), (204, 206, 209), (198, 214, 200, 197), (196, 201, 203, 195), (206, 208, 209), (191, 213, 215, 199), (199, 215, 214, 198), (208, 210, 209), (192, 211, 213, 191), (214, 215, 213, 211, 207, 205, 203, 201, 200), (210, 212, 209), (194, 205, 207, 193), (212, 202, 209), (226, 227, 229, 228), (216, 218, 219, 217), (218, 220, 221, 219), (220, 222, 223, 221), (222, 224, 225, 223), (218, 216, 224, 222, 220), (217, 219, 221, 223, 225), (230, 232, 233, 231), (229, 233, 232, 228), (226, 230, 231, 227), (231, 233, 235), (228, 232, 230, 226), (229, 227, 234), (231, 235, 234, 227), (233, 229, 234, 235), (236, 237, 239, 238), (238, 239, 241, 240), (240, 241, 243, 242), (242, 243, 245, 244), (244, 245, 247, 246), (246, 247, 249, 248), (248, 249, 251, 250), (250, 251, 253, 252), (252, 253, 237, 236), (264, 260, 262, 256), (254, 255, 257, 261), (887, 259, 265, 893), (255, 263, 258, 257), (259, 264, 256, 265), (263, 882, 895, 258), (260, 254, 261, 262), (260, 264, 271, 269), (255, 254, 266, 267), (259, 887, 900, 268), (263, 255, 267, 270), (264, 259, 268, 271), (882, 263, 270, 898), (254, 260, 269, 266), (271, 268, 274, 277), (898, 270, 276, 906), (266, 269, 275, 272), (270, 267, 273, 276), (269, 271, 277, 275), (267, 266, 272, 273), (268, 900, 908, 274), (274, 280, 283, 277), (276, 282, 914, 906), (275, 281, 278, 272), (273, 279, 282, 276), (277, 283, 281, 275), (272, 278, 279, 273), (908, 916, 280, 274), (281, 920, 278), (279, 920, 282), (283, 920, 281), (278, 920, 279), (916, 920, 280), (280, 920, 283), (282, 920, 914), (265, 284, 922, 893), (284, 285, 924, 922), (285, 286, 926, 924), (291, 933, 286), (932, 933, 289), (289, 933, 290), (290, 933, 288), (287, 933, 291), (286, 933, 926), (288, 933, 287), (256, 286, 265), (265, 286, 285, 284), (262, 291, 286, 256), (261, 287, 291, 262), (287, 261, 288), (261, 257, 288), (288, 257, 290), (895, 932, 289, 258), (258, 289, 290, 257), (292, 294, 937, 293), (294, 295, 937), (296, 297, 942, 298), (298, 942, 299), (293, 937, 942, 297), (294, 292, 296, 298), (937, 295, 299, 942), (292, 293, 297, 296), (295, 294, 298, 299), (309, 307, 310, 308), (313, 311, 306, 304), (315, 313, 304, 302), (317, 315, 302, 300), (301, 317, 300, 316), (305, 303, 314, 312), (307, 305, 312, 310), (303, 305, 307, 309, 311, 313, 315, 317, 301), (302, 304, 320, 319), (311, 309, 308, 306), (303, 301, 316, 314), (322, 323, 332, 331), (312, 314, 325, 324), (316, 300, 318, 326), (308, 310, 323, 322), (304, 306, 321, 320), (300, 302, 319, 318), (314, 316, 326, 325), (310, 312, 324, 323), (306, 308, 322, 321), (331, 339, 341, 330), (319, 320, 329, 328), (323, 324, 333, 332), (320, 321, 330, 329), (326, 318, 327, 335), (324, 325, 334, 333), (321, 322, 331, 330), (318, 319, 328, 327), (325, 326, 335, 334), (333, 336, 337, 332), (338, 340, 345), (329, 343, 347, 328), (340, 342, 345), (334, 350, 336, 333), (332, 337, 339, 331), (342, 344, 345), (327, 349, 351, 335), (335, 351, 350, 334), (344, 346, 345), (328, 347, 349, 327), (350, 351, 349, 347, 343, 341, 339, 337, 336), (346, 348, 345), (330, 341, 343, 329), (348, 338, 345), (362, 363, 365, 364), (352, 354, 355, 353), (354, 356, 357, 355), (356, 358, 359, 357), (358, 360, 361, 359), (354, 352, 360, 358, 356), (353, 355, 357, 359, 361), (366, 368, 369, 367), (365, 369, 368, 364), (362, 366, 367, 363), (367, 369, 371), (364, 368, 366, 362), (365, 363, 370), (367, 371, 370, 363), (369, 365, 370, 371), (382, 374, 380, 378), (372, 379, 375, 373), (887, 893, 383, 377), (373, 375, 376, 381), (377, 383, 374, 382), (381, 376, 895, 882), (378, 380, 379, 372), (378, 387, 389, 382), (373, 385, 384, 372), (377, 386, 900, 887), (381, 388, 385, 373), (382, 389, 386, 377), (882, 898, 388, 381), (372, 384, 387, 378), (389, 395, 392, 386), (898, 906, 394, 388), (384, 390, 393, 387), (388, 394, 391, 385), (387, 393, 395, 389), (385, 391, 390, 384), (386, 392, 908, 900), (392, 395, 401, 398), (394, 906, 914, 400), (393, 390, 396, 399), (391, 394, 400, 397), (395, 393, 399, 401), (390, 391, 397, 396), (908, 392, 398, 916), (399, 396, 920), (397, 400, 920), (401, 399, 920), (396, 397, 920), (916, 398, 920), (398, 401, 920), (400, 914, 920), (383, 893, 922, 402), (402, 922, 924, 403), (403, 924, 926, 404), (409, 404, 933), (932, 407, 933), (407, 408, 933), (408, 406, 933), (405, 409, 933), (404, 926, 933), (406, 405, 933), (374, 383, 404), (383, 402, 403, 404), (380, 374, 404, 409), (379, 380, 409, 405), (405, 406, 379), (379, 406, 375), (406, 408, 375), (895, 376, 407, 932), (376, 375, 408, 407), (410, 411, 937, 412), (412, 937, 413), (414, 416, 942, 415), (416, 417, 942), (411, 415, 942, 937), (412, 416, 414, 410), (937, 942, 417, 413), (410, 414, 415, 411), (413, 417, 416, 412), (427, 426, 428, 425), (431, 422, 424, 429), (433, 420, 422, 431), (435, 418, 420, 433), (419, 434, 418, 435), (423, 430, 432, 421), (425, 428, 430, 423), (421, 419, 435, 433, 431, 429, 427, 425, 423), (420, 437, 438, 422), (429, 424, 426, 427), (421, 432, 434, 419), (440, 449, 450, 441), (430, 442, 443, 432), (434, 444, 436, 418), (426, 440, 441, 428), (422, 438, 439, 424), (418, 436, 437, 420), (432, 443, 444, 434), (428, 441, 442, 430), (424, 439, 440, 426), (449, 448, 459, 457), (437, 446, 447, 438), (441, 450, 451, 442), (438, 447, 448, 439), (444, 453, 445, 436), (442, 451, 452, 443), (439, 448, 449, 440), (436, 445, 446, 437), (443, 452, 453, 444), (451, 450, 455, 454), (456, 463, 458), (447, 446, 465, 461), (458, 463, 460), (452, 451, 454, 468), (450, 449, 457, 455), (460, 463, 462), (445, 453, 469, 467), (453, 452, 468, 469), (462, 463, 464), (446, 445, 467, 465), (468, 454, 455, 457, 459, 461, 465, 467, 469), (464, 463, 466), (448, 447, 461, 459), (466, 463, 456), (480, 482, 483, 481), (470, 471, 473, 472), (472, 473, 475, 474), (474, 475, 477, 476), (476, 477, 479, 478), (472, 474, 476, 478, 470), (471, 479, 477, 475, 473), (484, 485, 487, 486), (483, 482, 486, 487), (480, 481, 485, 484), (485, 489, 487), (482, 480, 484, 486), (483, 488, 481), (485, 481, 488, 489), (487, 489, 488, 483), (490, 492, 493, 491), (492, 494, 495, 493), (494, 496, 497, 495), (496, 498, 499, 497), (498, 500, 501, 499), (500, 502, 503, 501), (502, 504, 505, 503), (504, 506, 507, 505), (506, 490, 491, 507), (518, 514, 516, 510), (508, 509, 511, 515), (887, 513, 519, 893), (509, 517, 512, 511), (513, 518, 510, 519), (517, 882, 895, 512), (514, 508, 515, 516), (514, 518, 525, 523), (509, 508, 520, 521), (513, 887, 900, 522), (517, 509, 521, 524), (518, 513, 522, 525), (882, 517, 524, 898), (508, 514, 523, 520), (525, 522, 528, 531), (898, 524, 530, 906), (520, 523, 529, 526), (524, 521, 527, 530), (523, 525, 531, 529), (521, 520, 526, 527), (522, 900, 908, 528), (528, 534, 537, 531), (530, 536, 914, 906), (529, 535, 532, 526), (527, 533, 536, 530), (531, 537, 535, 529), (526, 532, 533, 527), (908, 916, 534, 528), (535, 920, 532), (533, 920, 536), (537, 920, 535), (532, 920, 533), (916, 920, 534), (534, 920, 537), (536, 920, 914), (519, 538, 922, 893), (538, 539, 924, 922), (539, 540, 926, 924), (545, 933, 540), (932, 933, 543), (543, 933, 544), (544, 933, 542), (541, 933, 545), (540, 933, 926), (542, 933, 541), (510, 540, 519), (519, 540, 539, 538), (516, 545, 540, 510), (515, 541, 545, 516), (541, 515, 542), (515, 511, 542), (542, 511, 544), (895, 932, 543, 512), (512, 543, 544, 511), (546, 548, 937, 547), (548, 549, 937), (550, 551, 942, 552), (552, 942, 553), (547, 937, 942, 551), (548, 546, 550, 552), (937, 549, 553, 942), (546, 547, 551, 550), (549, 548, 552, 553), (563, 561, 564, 562), (567, 565, 560, 558), (569, 567, 558, 556), (571, 569, 556, 554), (555, 571, 554, 570), (559, 557, 568, 566), (561, 559, 566, 564), (557, 559, 561, 563, 565, 567, 569, 571, 555), (556, 558, 574, 573), (565, 563, 562, 560), (557, 555, 570, 568), (576, 577, 586, 585), (566, 568, 579, 578), (570, 554, 572, 580), (562, 564, 577, 576), (558, 560, 575, 574), (554, 556, 573, 572), (568, 570, 580, 579), (564, 566, 578, 577), (560, 562, 576, 575), (585, 593, 595, 584), (573, 574, 583, 582), (577, 578, 587, 586), (574, 575, 584, 583), (580, 572, 581, 589), (578, 579, 588, 587), (575, 576, 585, 584), (572, 573, 582, 581), (579, 580, 589, 588), (587, 590, 591, 586), (592, 594, 599), (583, 597, 601, 582), (594, 596, 599), (588, 604, 590, 587), (586, 591, 593, 585), (596, 598, 599), (581, 603, 605, 589), (589, 605, 604, 588), (598, 600, 599), (582, 601, 603, 581), (604, 605, 603, 601, 597, 595, 593, 591, 590), (600, 602, 599), (584, 595, 597, 583), (602, 592, 599), (616, 617, 619, 618), (606, 608, 609, 607), (608, 610, 611, 609), (610, 612, 613, 611), (612, 614, 615, 613), (608, 606, 614, 612, 610), (607, 609, 611, 613, 615), (620, 622, 623, 621), (619, 623, 622, 618), (616, 620, 621, 617), (621, 623, 625), (618, 622, 620, 616), (619, 617, 624), (621, 625, 624, 617), (623, 619, 624, 625), (636, 628, 634, 632), (626, 633, 629, 627), (887, 893, 637, 631), (627, 629, 630, 635), (631, 637, 628, 636), (635, 630, 895, 882), (632, 634, 633, 626), (632, 641, 643, 636), (627, 639, 638, 626), (631, 640, 900, 887), (635, 642, 639, 627), (636, 643, 640, 631), (882, 898, 642, 635), (626, 638, 641, 632), (643, 649, 646, 640), (898, 906, 648, 642), (638, 644, 647, 641), (642, 648, 645, 639), (641, 647, 649, 643), (639, 645, 644, 638), (640, 646, 908, 900), (646, 649, 655, 652), (648, 906, 914, 654), (647, 644, 650, 653), (645, 648, 654, 651), (649, 647, 653, 655), (644, 645, 651, 650), (908, 646, 652, 916), (653, 650, 920), (651, 654, 920), (655, 653, 920), (650, 651, 920), (916, 652, 920), (652, 655, 920), (654, 914, 920), (637, 893, 922, 656), (656, 922, 924, 657), (657, 924, 926, 658), (663, 658, 933), (932, 661, 933), (661, 662, 933), (662, 660, 933), (659, 663, 933), (658, 926, 933), (660, 659, 933), (628, 637, 658), (637, 656, 657, 658), (634, 628, 658, 663), (633, 634, 663, 659), (659, 660, 633), (633, 660, 629), (660, 662, 629), (895, 630, 661, 932), (630, 629, 662, 661), (664, 665, 937, 666), (666, 937, 667), (668, 670, 942, 669), (670, 671, 942), (665, 669, 942, 937), (666, 670, 668, 664), (937, 942, 671, 667), (664, 668, 669, 665), (667, 671, 670, 666), (681, 680, 682, 679), (685, 676, 678, 683), (687, 674, 676, 685), (689, 672, 674, 687), (673, 688, 672, 689), (677, 684, 686, 675), (679, 682, 684, 677), (675, 673, 689, 687, 685, 683, 681, 679, 677), (674, 691, 692, 676), (683, 678, 680, 681), (675, 686, 688, 673), (694, 703, 704, 695), (684, 696, 697, 686), (688, 698, 690, 672), (680, 694, 695, 682), (676, 692, 693, 678), (672, 690, 691, 674), (686, 697, 698, 688), (682, 695, 696, 684), (678, 693, 694, 680), (703, 702, 713, 711), (691, 700, 701, 692), (695, 704, 705, 696), (692, 701, 702, 693), (698, 707, 699, 690), (696, 705, 706, 697), (693, 702, 703, 694), (690, 699, 700, 691), (697, 706, 707, 698), (705, 704, 709, 708), (710, 717, 712), (701, 700, 719, 715), (712, 717, 714), (706, 705, 708, 722), (704, 703, 711, 709), (714, 717, 716), (699, 707, 723, 721), (707, 706, 722, 723), (716, 717, 718), (700, 699, 721, 719), (722, 708, 709, 711, 713, 715, 719, 721, 723), (718, 717, 720), (702, 701, 715, 713), (720, 717, 710), (734, 736, 737, 735), (724, 725, 727, 726), (726, 727, 729, 728), (728, 729, 731, 730), (730, 731, 733, 732), (726, 728, 730, 732, 724), (725, 733, 731, 729, 727), (738, 739, 741, 740), (737, 736, 740, 741), (734, 735, 739, 738), (739, 743, 741), (736, 734, 738, 740), (737, 742, 735), (739, 735, 742, 743), (741, 743, 742, 737), (744, 746, 747, 745), (746, 748, 749, 747), (748, 750, 751, 749), (750, 752, 753, 751), (752, 754, 755, 753), (754, 756, 757, 755), (756, 758, 759, 757), (758, 760, 761, 759), (760, 744, 745, 761), (772, 764, 770, 768), (762, 769, 765, 763), (887, 893, 773, 767), (763, 765, 766, 771), (767, 773, 764, 772), (771, 766, 895, 882), (768, 770, 769, 762), (768, 777, 779, 772), (763, 775, 774, 762), (767, 776, 900, 887), (771, 778, 775, 763), (772, 779, 776, 767), (882, 898, 778, 771), (762, 774, 777, 768), (779, 785, 782, 776), (898, 906, 784, 778), (774, 780, 783, 777), (778, 784, 781, 775), (777, 783, 785, 779), (775, 781, 780, 774), (776, 782, 908, 900), (782, 785, 791, 788), (784, 906, 914, 790), (783, 780, 786, 789), (781, 784, 790, 787), (785, 783, 789, 791), (780, 781, 787, 786), (908, 782, 788, 916), (789, 786, 920), (787, 790, 920), (791, 789, 920), (786, 787, 920), (916, 788, 920), (788, 791, 920), (790, 914, 920), (773, 893, 922, 792), (792, 922, 924, 793), (793, 924, 926, 794), (799, 794, 933), (932, 797, 933), (797, 798, 933), (798, 796, 933), (795, 799, 933), (794, 926, 933), (796, 795, 933), (764, 773, 794), (773, 792, 793, 794), (770, 764, 794, 799), (769, 770, 799, 795), (795, 796, 769), (769, 796, 765), (796, 798, 765), (895, 766, 797, 932), (766, 765, 798, 797), (800, 801, 937, 802), (802, 937, 803), (804, 806, 942, 805), (806, 807, 942), (801, 805, 942, 937), (802, 806, 804, 800), (937, 942, 807, 803), (800, 804, 805, 801), (803, 807, 806, 802), (817, 816, 818, 815), (821, 812, 814, 819), (823, 810, 812, 821), (825, 808, 810, 823), (809, 824, 808, 825), (813, 820, 822, 811), (815, 818, 820, 813), (811, 809, 825, 823, 821, 819, 817, 815, 813), (810, 827, 828, 812), (819, 814, 816, 817), (811, 822, 824, 809), (830, 839, 840, 831), (820, 832, 833, 822), (824, 834, 826, 808), (816, 830, 831, 818), (812, 828, 829, 814), (808, 826, 827, 810), (822, 833, 834, 824), (818, 831, 832, 820), (814, 829, 830, 816), (839, 838, 849, 847), (827, 836, 837, 828), (831, 840, 841, 832), (828, 837, 838, 829), (834, 843, 835, 826), (832, 841, 842, 833), (829, 838, 839, 830), (826, 835, 836, 827), (833, 842, 843, 834), (841, 840, 845, 844), (846, 853, 848), (837, 836, 855, 851), (848, 853, 850), (842, 841, 844, 858), (840, 839, 847, 845), (850, 853, 852), (835, 843, 859, 857), (843, 842, 858, 859), (852, 853, 854), (836, 835, 857, 855), (858, 844, 845, 847, 849, 851, 855, 857, 859), (854, 853, 856), (838, 837, 851, 849), (856, 853, 846), (870, 872, 873, 871), (860, 861, 863, 862), (862, 863, 865, 864), (864, 865, 867, 866), (866, 867, 869, 868), (862, 864, 866, 868, 860), (861, 869, 867, 865, 863), (874, 875, 877, 876), (873, 872, 876, 877), (870, 871, 875, 874), (875, 879, 877), (872, 870, 874, 876), (873, 878, 871), (875, 871, 878, 879), (877, 879, 878, 873), (892, 888, 890, 883), (880, 881, 884, 889), (887, 886, 894, 893), (881, 891, 885, 884), (886, 892, 883, 894), (891, 882, 895, 885), (888, 880, 889, 890), (888, 892, 903, 901), (881, 880, 896, 897), (886, 887, 900, 899), (891, 881, 897, 902), (892, 886, 899, 903), (882, 891, 902, 898), (880, 888, 901, 896), (903, 899, 907, 911), (898, 902, 910, 906), (896, 901, 909, 904), (902, 897, 905, 910), (901, 903, 911, 909), (897, 896, 904, 905), (899, 900, 908, 907), (907, 915, 919, 911), (910, 918, 914, 906), (909, 917, 912, 904), (905, 913, 918, 910), (911, 919, 917, 909), (904, 912, 913, 905), (908, 916, 915, 907), (917, 920, 912), (913, 920, 918), (919, 920, 917), (912, 920, 913), (916, 920, 915), (915, 920, 919), (918, 920, 914), (894, 921, 922, 893), (921, 923, 924, 922), (923, 925, 926, 924), (931, 933, 925), (932, 933, 929), (929, 933, 930), (930, 933, 928), (927, 933, 931), (925, 933, 926), (928, 933, 927), (883, 925, 894), (894, 925, 923, 921), (890, 931, 925, 883), (889, 927, 931, 890), (927, 889, 928), (889, 884, 928), (928, 884, 930), (895, 932, 929, 885), (885, 929, 930, 884), (934, 936, 937, 935), (936, 938, 937), (939, 940, 942, 941), (941, 942, 943), (935, 937, 942, 940), (936, 934, 939, 941), (937, 938, 943, 942), (934, 935, 940, 939), (938, 936, 941, 943), (953, 951, 954, 952), (957, 955, 950, 948), (959, 957, 948, 946), (961, 959, 946, 944), (945, 961, 944, 960), (949, 947, 958, 956), (951, 949, 956, 954), (947, 949, 951, 953, 955, 957, 959, 961, 945), (946, 948, 964, 963), (955, 953, 952, 950), (947, 945, 960, 958), (966, 967, 976, 975), (956, 958, 969, 968), (960, 944, 962, 970), (952, 954, 967, 966), (948, 950, 965, 964), (944, 946, 963, 962), (958, 960, 970, 969), (954, 956, 968, 967), (950, 952, 966, 965), (975, 983, 985, 974), (963, 964, 973, 972), (967, 968, 977, 976), (964, 965, 974, 973), (970, 962, 971, 979), (968, 969, 978, 977), (965, 966, 975, 974), (962, 963, 972, 971), (969, 970, 979, 978), (977, 980, 981, 976), (982, 984, 989), (973, 987, 991, 972), (984, 986, 989), (978, 994, 980, 977), (976, 981, 983, 975), (986, 988, 989), (971, 993, 995, 979), (979, 995, 994, 978), (988, 990, 989), (972, 991, 993, 971), (994, 995, 993, 991, 987, 985, 983, 981, 980), (990, 992, 989), (974, 985, 987, 973), (992, 982, 989), (1006, 1007, 1009, 1008), (996, 998, 999, 997), (998, 1000, 1001, 999), (1000, 1002, 1003, 1001), (1002, 1004, 1005, 1003), (998, 996, 1004, 1002, 1000), (997, 999, 1001, 1003, 1005), (1010, 1012, 1013, 1011), (1009, 1013, 1012, 1008), (1006, 1010, 1011, 1007), (1011, 1013, 1015), (1008, 1012, 1010, 1006), (1009, 1007, 1014), (1011, 1015, 1014, 1007), (1013, 1009, 1014, 1015), (1016, 1017, 1019, 1018), (1018, 1019, 1021, 1020), (1020, 1021, 1023, 1022), (1022, 1023, 1025, 1024), (1024, 1025, 1027, 1026), (1026, 1027, 1029, 1028), (1028, 1029, 1031, 1030), (1030, 1031, 1033, 1032), (1032, 1033, 1017, 1016)])
me_plane_001.polygons.foreach_set('material_index', [1, 1, 1, 1, 1, 1, 1, 1, 1, 1, 1, 1, 1, 1, 1, 1, 1, 1, 1, 1, 1, 1, 1, 1, 1, 1, 1, 1, 1, 1, 1, 1, 1, 1, 1, 1, 1, 2, 1, 1, 1, 1, 1, 1, 1, 1, 1, 1, 1, 1, 1, 1, 1, 1, 1, 1, 1, 1, 1, 1, 1, 1, 1, 1, 1, 1, 1, 1, 1, 1, 1, 1, 1, 1, 1, 1, 1, 1, 1, 1, 1, 1, 1, 1, 1, 1, 1, 1, 1, 1, 1, 1, 1, 1, 1, 1, 1, 1, 1, 1, 1, 1, 1, 3, 1, 1, 1, 1, 1, 1, 1, 1, 1, 1, 1, 1, 1, 1, 1, 1, 1, 1, 1, 1, 1, 1, 1, 1, 1, 1, 1, 1, 1, 1, 1, 1, 1, 1, 1, 1, 1, 1, 1, 1, 1, 1, 1, 1, 1, 1, 1, 1, 1, 1, 1, 1, 1, 1, 1, 2, 1, 1, 1, 1, 1, 1, 1, 1, 1, 1, 1, 1, 1, 1, 1, 1, 1, 1, 1, 1, 1, 1, 1, 1, 1, 1, 1, 1, 1, 1, 1, 1, 1, 1, 1, 1, 1, 1, 1, 1, 1, 1, 1, 1, 1, 1, 1, 1, 1, 1, 1, 1, 1, 1, 1, 1, 1, 1, 1, 1, 1, 1, 1, 1, 1, 3, 1, 1, 1, 1, 1, 1, 1, 1, 1, 1, 1, 1, 1, 1, 1, 1, 1, 1, 4, 4, 4, 4, 4, 4, 4, 4, 4, 1, 1, 1, 1, 1, 1, 1, 1, 1, 1, 1, 1, 1, 1, 1, 1, 1, 1, 1, 1, 1, 1, 1, 1, 1, 1, 1, 1, 1, 1, 1, 1, 1, 1, 1, 1, 1, 2, 1, 1, 1, 1, 1, 1, 1, 1, 1, 1, 1, 1, 1, 1, 1, 1, 1, 1, 1, 1, 1, 1, 1, 1, 1, 1, 1, 1, 1, 1, 1, 1, 1, 1, 1, 1, 1, 1, 1, 1, 1, 1, 1, 1, 1, 1, 1, 1, 1, 1, 1, 1, 1, 1, 1, 1, 1, 1, 1, 1, 1, 1, 1, 1, 1, 3, 1, 1, 1, 1, 1, 1, 1, 1, 1, 1, 1, 1, 1, 1, 1, 1, 1, 1, 1, 1, 1, 1, 1, 1, 1, 1, 1, 1, 1, 1, 1, 1, 1, 1, 1, 1, 1, 1, 1, 1, 1, 1, 1, 1, 1, 1, 1, 1, 1, 1, 1, 1, 1, 1, 1, 2, 1, 1, 1, 1, 1, 1, 1, 1, 1, 1, 1, 1, 1, 1, 1, 1, 1, 1, 1, 1, 1, 1, 1, 1, 1, 1, 1, 1, 1, 1, 1, 1, 1, 1, 1, 1, 1, 1, 1, 1, 1, 1, 1, 1, 1, 1, 1, 1, 1, 1, 1, 1, 1, 1, 1, 1, 1, 1, 1, 1, 1, 1, 1, 1, 1, 3, 1, 1, 1, 1, 1, 1, 1, 1, 1, 1, 1, 1, 1, 1, 1, 1, 1, 1, 4, 4, 4, 4, 4, 4, 4, 4, 4, 1, 1, 1, 1, 1, 1, 1, 1, 1, 1, 1, 1, 1, 1, 1, 1, 1, 1, 1, 1, 1, 1, 1, 1, 1, 1, 1, 1, 1, 1, 1, 1, 1, 1, 1, 1, 1, 2, 1, 1, 1, 1, 1, 1, 1, 1, 1, 1, 1, 1, 1, 1, 1, 1, 1, 1, 1, 1, 1, 1, 1, 1, 1, 1, 1, 1, 1, 1, 1, 1, 1, 1, 1, 1, 1, 1, 1, 1, 1, 1, 1, 1, 1, 1, 1, 1, 1, 1, 1, 1, 1, 1, 1, 1, 1, 1, 1, 1, 1, 1, 1, 1, 1, 3, 1, 1, 1, 1, 1, 1, 1, 1, 1, 1, 1, 1, 1, 1, 1, 1, 1, 1, 1, 1, 1, 1, 1, 1, 1, 1, 1, 1, 1, 1, 1, 1, 1, 1, 1, 1, 1, 1, 1, 1, 1, 1, 1, 1, 1, 1, 1, 1, 1, 1, 1, 1, 1, 1, 1, 2, 1, 1, 1, 1, 1, 1, 1, 1, 1, 1, 1, 1, 1, 1, 1, 1, 1, 1, 1, 1, 1, 1, 1, 1, 1, 1, 1, 1, 1, 1, 1, 1, 1, 1, 1, 1, 1, 1, 1, 1, 1, 1, 1, 1, 1, 1, 1, 1, 1, 1, 1, 1, 1, 1, 1, 1, 1, 1, 1, 1, 1, 1, 1, 1, 1, 3, 1, 1, 1, 1, 1, 1, 1, 1, 1, 1, 1, 1, 1, 1, 1, 1, 1, 1, 4, 4, 4, 4, 4, 4, 4, 4, 4, 1, 1, 1, 1, 1, 1, 1, 1, 1, 1, 1, 1, 1, 1, 1, 1, 1, 1, 1, 1, 1, 1, 1, 1, 1, 1, 1, 1, 1, 1, 1, 1, 1, 1, 1, 1, 1, 2, 1, 1, 1, 1, 1, 1, 1, 1, 1, 1, 1, 1, 1, 1, 1, 1, 1, 1, 1, 1, 1, 1, 1, 1, 1, 1, 1, 1, 1, 1, 1, 1, 1, 1, 1, 1, 1, 1, 1, 1, 1, 1, 1, 1, 1, 1, 1, 1, 1, 1, 1, 1, 1, 1, 1, 1, 1, 1, 1, 1, 1, 1, 1, 1, 1, 3, 1, 1, 1, 1, 1, 1, 1, 1, 1, 1, 1, 1, 1, 1, 1, 1, 1, 1, 1, 1, 1, 1, 1, 1, 1, 1, 1, 1, 1, 1, 1, 1, 1, 1, 1, 1, 1, 1, 1, 1, 1, 1, 1, 1, 1, 1, 1, 1, 1, 1, 1, 1, 1, 1, 1, 2, 1, 1, 1, 1, 1, 1, 1, 1, 1, 1, 1, 1, 1, 1, 1, 1, 1, 1, 1, 1, 1, 1, 1, 1, 1, 1, 1, 1, 1, 1, 1, 1, 1, 1, 1, 1, 1, 1, 1, 1, 1, 1, 1, 1, 1, 1, 1, 1, 1, 1, 1, 1, 1, 1, 1, 1, 1, 1, 1, 1, 1, 1, 1, 1, 1, 3, 1, 1, 1, 1, 1, 1, 1, 1, 1, 1, 1, 1, 1, 1, 1, 1, 1, 1, 4, 4, 4, 4, 4, 4, 4, 4, 4])
me_plane_001.materials.append(mat_material_001)
me_plane_001.materials.append(mat_black)
me_plane_001.materials.append(mat_window)
me_plane_001.materials.append(mat_engine)
me_plane_001.materials.append(mat_exaust)
me_plane_001.use_remesh_preserve_volume = False
me_plane_001.use_remesh_preserve_attributes = False
me_plane_001.use_mirror_vertex_groups = False
me_plane_001.update()

# ---- objects
ob_plane = bpy.data.objects.new('Plane', me_plane_001)
ob_lamp = bpy.data.objects.new('Lamp', light_lamp)
ob_camera = bpy.data.objects.new('Camera', cam_camera)

# ---- transforms, parenting, visibility, modifiers, constraints
ob_plane.location = (0.0, 0.0, 0.0)
ob_plane.scale = (0.02419, 0.02419, 0.02419)
ob_plane.lineart.crease_threshold = 0.0
ob_lamp.location = (0.0, -0.7791, 1.653)
ob_lamp.rotation_euler = (0.2657, 0.2136, 0.0)
ob_lamp.lock_rotations_4d = False
ob_lamp.empty_display_type = 'ARROWS'
ob_lamp.color = (0.0, 0.0, 0.0, 0.0)
ob_lamp.lineart.crease_threshold = 0.0
ob_camera.location = (7.481, -6.508, 5.344)
ob_camera.rotation_euler = (1.075, 0.01082, 0.8149)
ob_camera.lock_rotations_4d = False
ob_camera.empty_display_type = 'ARROWS'
ob_camera.color = (0.0, 0.0, 0.0, 0.0)
ob_camera.display_type = 'WIRE'
ob_camera.lineart.crease_threshold = 0.0
cam_camera.dof.focus_object = ob_plane

# ---- collection membership
col_collection_1.objects.link(ob_plane)
col_collection_11.objects.link(ob_lamp)
col_collection_11.objects.link(ob_camera)

# ---- scene / render settings (as saved in the file)
scene.camera = ob_camera
scene.frame_start = 1; scene.frame_end = 250; scene.frame_set(1)
scene.render.engine = 'BLENDER_EEVEE_NEXT'
scene.render.resolution_x = 7680
scene.render.resolution_y = 4320
scene.render.resolution_percentage = 20
scene.render.dither_intensity = 0.0
scene.render.motion_blur_shutter = 1.0
scene.cycles.use_denoising = False
scene.cycles.samples = 128
scene.cycles.sampling_pattern = 'TABULATED_SOBOL'
scene.cycles.light_sampling_threshold = 0.0
scene.cycles.use_adaptive_sampling = False
scene.cycles.use_light_tree = False
scene.cycles.blur_glossy = 0.0
scene.cycles.sample_clamp_indirect = 0.0
scene.view_settings.view_transform = 'Standard'
bpy.context.view_layer.update()

